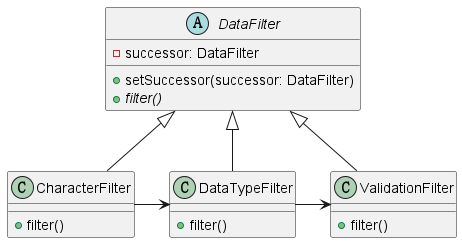

The diagram above was rendered by PlantUML. Its source (embedded in the PNG):
@startuml

abstract class DataFilter {
    -successor: DataFilter
    +setSuccessor(successor: DataFilter)
    {abstract} +filter()
}

class CharacterFilter {
    +filter()
}

class DataTypeFilter {
    +filter()
}

class ValidationFilter {
    +filter()
}

DataFilter <|-- CharacterFilter
DataFilter <|-- DataTypeFilter
DataFilter <|-- ValidationFilter

CharacterFilter -right-> DataTypeFilter
DataTypeFilter -right-> ValidationFilter

@enduml